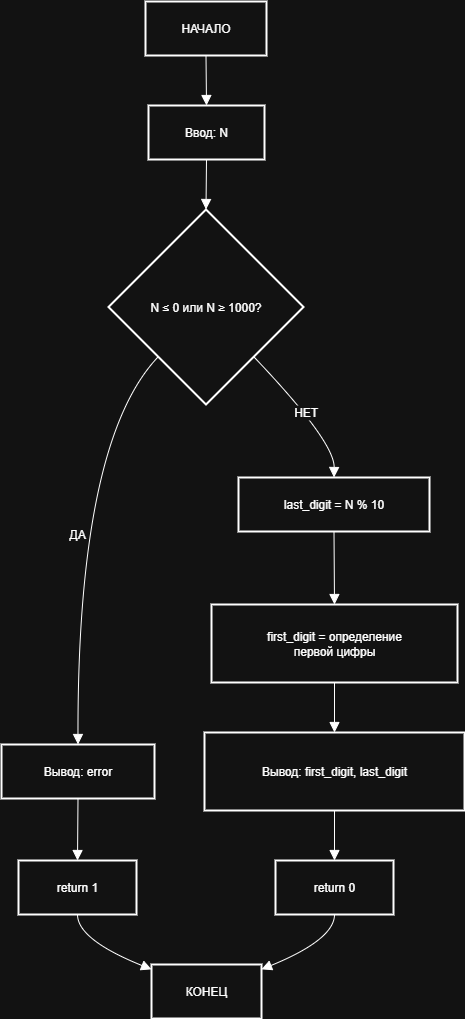

The diagram above was exported from draw.io. Its source (the exported page's mxGraphModel, read from the mxfile embedded in the PNG):
<mxGraphModel dx="906" dy="1592" grid="0" gridSize="10" guides="1" tooltips="1" connect="1" arrows="1" fold="1" page="0" pageScale="1" pageWidth="827" pageHeight="1169" math="0" shadow="0">
  <root>
    <mxCell id="0" />
    <mxCell id="1" parent="0" />
    <mxCell id="ckO-wDGMJf3WMd8SvFA8-2" value="НАЧАЛО" style="whiteSpace=wrap;strokeWidth=2;" vertex="1" parent="1">
      <mxGeometry x="164" y="20" width="121" height="54" as="geometry" />
    </mxCell>
    <mxCell id="ckO-wDGMJf3WMd8SvFA8-3" value="Ввод: N" style="whiteSpace=wrap;strokeWidth=2;" vertex="1" parent="1">
      <mxGeometry x="167" y="124" width="116" height="54" as="geometry" />
    </mxCell>
    <mxCell id="ckO-wDGMJf3WMd8SvFA8-4" value="N ≤ 0 или N ≥ 1000?" style="rhombus;strokeWidth=2;whiteSpace=wrap;" vertex="1" parent="1">
      <mxGeometry x="127" y="228" width="195" height="195" as="geometry" />
    </mxCell>
    <mxCell id="ckO-wDGMJf3WMd8SvFA8-5" value="Вывод: error" style="whiteSpace=wrap;strokeWidth=2;" vertex="1" parent="1">
      <mxGeometry x="20" y="763" width="153" height="54" as="geometry" />
    </mxCell>
    <mxCell id="ckO-wDGMJf3WMd8SvFA8-6" value="return 1" style="whiteSpace=wrap;strokeWidth=2;" vertex="1" parent="1">
      <mxGeometry x="37" y="879" width="118" height="54" as="geometry" />
    </mxCell>
    <mxCell id="ckO-wDGMJf3WMd8SvFA8-7" value="КОНЕЦ" style="whiteSpace=wrap;strokeWidth=2;" vertex="1" parent="1">
      <mxGeometry x="170" y="983" width="110" height="54" as="geometry" />
    </mxCell>
    <mxCell id="ckO-wDGMJf3WMd8SvFA8-8" value="last_digit = N % 10" style="whiteSpace=wrap;strokeWidth=2;" vertex="1" parent="1">
      <mxGeometry x="257" y="496" width="191" height="54" as="geometry" />
    </mxCell>
    <mxCell id="ckO-wDGMJf3WMd8SvFA8-9" value="first_digit = определение&#10;первой цифры" style="whiteSpace=wrap;strokeWidth=2;" vertex="1" parent="1">
      <mxGeometry x="230" y="623" width="246" height="78" as="geometry" />
    </mxCell>
    <mxCell id="ckO-wDGMJf3WMd8SvFA8-10" value="Вывод: first_digit, last_digit" style="whiteSpace=wrap;strokeWidth=2;" vertex="1" parent="1">
      <mxGeometry x="223" y="751" width="260" height="78" as="geometry" />
    </mxCell>
    <mxCell id="ckO-wDGMJf3WMd8SvFA8-11" value="return 0" style="whiteSpace=wrap;strokeWidth=2;" vertex="1" parent="1">
      <mxGeometry x="294" y="879" width="118" height="54" as="geometry" />
    </mxCell>
    <mxCell id="ckO-wDGMJf3WMd8SvFA8-12" value="" style="curved=1;startArrow=none;endArrow=block;exitX=0.5;exitY=1;entryX=0.5;entryY=0;rounded=0;fontSize=12;startSize=8;endSize=8;" edge="1" parent="1" source="ckO-wDGMJf3WMd8SvFA8-2" target="ckO-wDGMJf3WMd8SvFA8-3">
      <mxGeometry relative="1" as="geometry">
        <Array as="points" />
      </mxGeometry>
    </mxCell>
    <mxCell id="ckO-wDGMJf3WMd8SvFA8-13" value="" style="curved=1;startArrow=none;endArrow=block;exitX=0.5;exitY=1;entryX=0.5;entryY=0;rounded=0;fontSize=12;startSize=8;endSize=8;" edge="1" parent="1" source="ckO-wDGMJf3WMd8SvFA8-3" target="ckO-wDGMJf3WMd8SvFA8-4">
      <mxGeometry relative="1" as="geometry">
        <Array as="points" />
      </mxGeometry>
    </mxCell>
    <mxCell id="ckO-wDGMJf3WMd8SvFA8-14" value="ДА" style="curved=1;startArrow=none;endArrow=block;exitX=0.02;exitY=1;entryX=0.5;entryY=0;rounded=0;fontSize=12;startSize=8;endSize=8;" edge="1" parent="1" source="ckO-wDGMJf3WMd8SvFA8-4" target="ckO-wDGMJf3WMd8SvFA8-5">
      <mxGeometry relative="1" as="geometry">
        <Array as="points">
          <mxPoint x="96" y="460" />
        </Array>
      </mxGeometry>
    </mxCell>
    <mxCell id="ckO-wDGMJf3WMd8SvFA8-15" value="" style="curved=1;startArrow=none;endArrow=block;exitX=0.5;exitY=1;entryX=0.5;entryY=0;rounded=0;fontSize=12;startSize=8;endSize=8;" edge="1" parent="1" source="ckO-wDGMJf3WMd8SvFA8-5" target="ckO-wDGMJf3WMd8SvFA8-6">
      <mxGeometry relative="1" as="geometry">
        <Array as="points" />
      </mxGeometry>
    </mxCell>
    <mxCell id="ckO-wDGMJf3WMd8SvFA8-16" value="" style="curved=1;startArrow=none;endArrow=block;exitX=0.5;exitY=1;entryX=0;entryY=0.09;rounded=0;fontSize=12;startSize=8;endSize=8;" edge="1" parent="1" source="ckO-wDGMJf3WMd8SvFA8-6" target="ckO-wDGMJf3WMd8SvFA8-7">
      <mxGeometry relative="1" as="geometry">
        <Array as="points">
          <mxPoint x="96" y="958" />
        </Array>
      </mxGeometry>
    </mxCell>
    <mxCell id="ckO-wDGMJf3WMd8SvFA8-17" value="НЕТ" style="curved=1;startArrow=none;endArrow=block;exitX=0.98;exitY=1;entryX=0.5;entryY=0;rounded=0;fontSize=12;startSize=8;endSize=8;" edge="1" parent="1" source="ckO-wDGMJf3WMd8SvFA8-4" target="ckO-wDGMJf3WMd8SvFA8-8">
      <mxGeometry relative="1" as="geometry">
        <Array as="points">
          <mxPoint x="353" y="460" />
        </Array>
      </mxGeometry>
    </mxCell>
    <mxCell id="ckO-wDGMJf3WMd8SvFA8-18" value="" style="curved=1;startArrow=none;endArrow=block;exitX=0.5;exitY=1;entryX=0.5;entryY=0;rounded=0;fontSize=12;startSize=8;endSize=8;" edge="1" parent="1" source="ckO-wDGMJf3WMd8SvFA8-8" target="ckO-wDGMJf3WMd8SvFA8-9">
      <mxGeometry relative="1" as="geometry">
        <Array as="points" />
      </mxGeometry>
    </mxCell>
    <mxCell id="ckO-wDGMJf3WMd8SvFA8-19" value="" style="curved=1;startArrow=none;endArrow=block;exitX=0.5;exitY=1;entryX=0.5;entryY=0;rounded=0;fontSize=12;startSize=8;endSize=8;" edge="1" parent="1" source="ckO-wDGMJf3WMd8SvFA8-9" target="ckO-wDGMJf3WMd8SvFA8-10">
      <mxGeometry relative="1" as="geometry">
        <Array as="points" />
      </mxGeometry>
    </mxCell>
    <mxCell id="ckO-wDGMJf3WMd8SvFA8-20" value="" style="curved=1;startArrow=none;endArrow=block;exitX=0.5;exitY=1;entryX=0.5;entryY=0;rounded=0;fontSize=12;startSize=8;endSize=8;" edge="1" parent="1" source="ckO-wDGMJf3WMd8SvFA8-10" target="ckO-wDGMJf3WMd8SvFA8-11">
      <mxGeometry relative="1" as="geometry">
        <Array as="points" />
      </mxGeometry>
    </mxCell>
    <mxCell id="ckO-wDGMJf3WMd8SvFA8-21" value="" style="curved=1;startArrow=none;endArrow=block;exitX=0.5;exitY=1;entryX=1;entryY=0.09;rounded=0;fontSize=12;startSize=8;endSize=8;" edge="1" parent="1" source="ckO-wDGMJf3WMd8SvFA8-11" target="ckO-wDGMJf3WMd8SvFA8-7">
      <mxGeometry relative="1" as="geometry">
        <Array as="points">
          <mxPoint x="353" y="958" />
        </Array>
      </mxGeometry>
    </mxCell>
  </root>
</mxGraphModel>